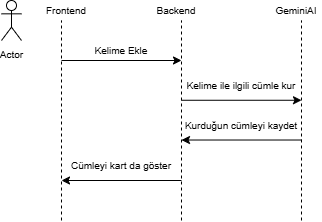

The diagram above was exported from draw.io. Its source (the exported page's mxGraphModel, read from the mxfile embedded in the PNG):
<mxGraphModel dx="4444" dy="1300" grid="1" gridSize="10" guides="1" tooltips="1" connect="1" arrows="1" fold="1" page="1" pageScale="1" pageWidth="827" pageHeight="1169" math="0" shadow="0">
  <root>
    <mxCell id="0" />
    <mxCell id="1" parent="0" />
    <mxCell id="auP8nt9VdYkDLugDZhS0-9" value="" style="endArrow=none;dashed=1;html=1;rounded=0;" edge="1" parent="1">
      <mxGeometry width="50" height="50" relative="1" as="geometry">
        <mxPoint x="-1160" y="400" as="sourcePoint" />
        <mxPoint x="-1160" y="200" as="targetPoint" />
      </mxGeometry>
    </mxCell>
    <mxCell id="auP8nt9VdYkDLugDZhS0-10" value="&lt;font style=&quot;font-size: 10px;&quot;&gt;Actor&lt;/font&gt;" style="shape=umlActor;verticalLabelPosition=bottom;verticalAlign=top;html=1;outlineConnect=0;" vertex="1" parent="1">
      <mxGeometry x="-1220" y="180" width="20" height="40" as="geometry" />
    </mxCell>
    <mxCell id="auP8nt9VdYkDLugDZhS0-11" value="&lt;span style=&quot;font-size: 10px;&quot;&gt;Frontend&lt;/span&gt;" style="text;html=1;align=center;verticalAlign=middle;whiteSpace=wrap;rounded=0;" vertex="1" parent="1">
      <mxGeometry x="-1180" y="180" width="50" height="20" as="geometry" />
    </mxCell>
    <mxCell id="auP8nt9VdYkDLugDZhS0-12" value="" style="endArrow=none;dashed=1;html=1;rounded=0;" edge="1" parent="1">
      <mxGeometry width="50" height="50" relative="1" as="geometry">
        <mxPoint x="-1040" y="400" as="sourcePoint" />
        <mxPoint x="-1040" y="200" as="targetPoint" />
      </mxGeometry>
    </mxCell>
    <mxCell id="auP8nt9VdYkDLugDZhS0-15" value="&lt;font style=&quot;font-size: 10px;&quot;&gt;Backend&lt;/font&gt;" style="text;html=1;align=center;verticalAlign=middle;whiteSpace=wrap;rounded=0;" vertex="1" parent="1">
      <mxGeometry x="-1070" y="180" width="50" height="20" as="geometry" />
    </mxCell>
    <mxCell id="auP8nt9VdYkDLugDZhS0-16" value="" style="endArrow=none;dashed=1;html=1;rounded=0;" edge="1" parent="1">
      <mxGeometry width="50" height="50" relative="1" as="geometry">
        <mxPoint x="-920" y="400" as="sourcePoint" />
        <mxPoint x="-920" y="200" as="targetPoint" />
      </mxGeometry>
    </mxCell>
    <mxCell id="auP8nt9VdYkDLugDZhS0-17" value="&lt;font style=&quot;font-size: 10px;&quot;&gt;GeminiAI&lt;/font&gt;" style="text;html=1;align=center;verticalAlign=middle;whiteSpace=wrap;rounded=0;" vertex="1" parent="1">
      <mxGeometry x="-950" y="180" width="50" height="20" as="geometry" />
    </mxCell>
    <mxCell id="auP8nt9VdYkDLugDZhS0-18" value="" style="endArrow=classic;html=1;rounded=0;" edge="1" parent="1">
      <mxGeometry width="50" height="50" relative="1" as="geometry">
        <mxPoint x="-1160" y="240" as="sourcePoint" />
        <mxPoint x="-1040" y="240" as="targetPoint" />
      </mxGeometry>
    </mxCell>
    <mxCell id="auP8nt9VdYkDLugDZhS0-19" value="&lt;font style=&quot;font-size: 10px;&quot;&gt;Kelime Ekle&lt;/font&gt;" style="text;html=1;align=center;verticalAlign=middle;whiteSpace=wrap;rounded=0;" vertex="1" parent="1">
      <mxGeometry x="-1160" y="220" width="120" height="20" as="geometry" />
    </mxCell>
    <mxCell id="auP8nt9VdYkDLugDZhS0-21" value="" style="endArrow=classic;html=1;rounded=0;" edge="1" parent="1">
      <mxGeometry width="50" height="50" relative="1" as="geometry">
        <mxPoint x="-1040" y="279.76" as="sourcePoint" />
        <mxPoint x="-920" y="279.76" as="targetPoint" />
      </mxGeometry>
    </mxCell>
    <mxCell id="auP8nt9VdYkDLugDZhS0-22" value="" style="endArrow=classic;html=1;rounded=0;" edge="1" parent="1">
      <mxGeometry width="50" height="50" relative="1" as="geometry">
        <mxPoint x="-920" y="319.52" as="sourcePoint" />
        <mxPoint x="-1040" y="319.52" as="targetPoint" />
      </mxGeometry>
    </mxCell>
    <mxCell id="auP8nt9VdYkDLugDZhS0-23" value="" style="endArrow=classic;html=1;rounded=0;" edge="1" parent="1">
      <mxGeometry width="50" height="50" relative="1" as="geometry">
        <mxPoint x="-1040" y="360" as="sourcePoint" />
        <mxPoint x="-1160" y="360" as="targetPoint" />
      </mxGeometry>
    </mxCell>
    <mxCell id="auP8nt9VdYkDLugDZhS0-24" value="&lt;font style=&quot;font-size: 10px;&quot;&gt;Kelime ile ilgili cümle kur&lt;/font&gt;" style="text;html=1;align=center;verticalAlign=middle;whiteSpace=wrap;rounded=0;" vertex="1" parent="1">
      <mxGeometry x="-1040" y="250" width="120" height="30" as="geometry" />
    </mxCell>
    <mxCell id="auP8nt9VdYkDLugDZhS0-27" value="&lt;font style=&quot;font-size: 10px;&quot;&gt;Kurduğun cümleyi kaydet&lt;/font&gt;" style="text;html=1;align=center;verticalAlign=middle;whiteSpace=wrap;rounded=0;" vertex="1" parent="1">
      <mxGeometry x="-1040" y="290" width="120" height="30" as="geometry" />
    </mxCell>
    <mxCell id="auP8nt9VdYkDLugDZhS0-28" value="&lt;font style=&quot;font-size: 10px;&quot;&gt;Cümleyi kart da göster&lt;/font&gt;" style="text;html=1;align=center;verticalAlign=middle;whiteSpace=wrap;rounded=0;" vertex="1" parent="1">
      <mxGeometry x="-1160" y="330" width="120" height="30" as="geometry" />
    </mxCell>
  </root>
</mxGraphModel>